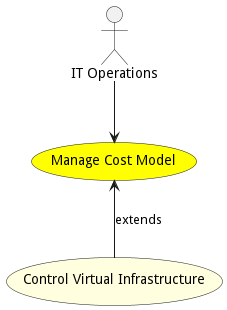

The diagram above was rendered by PlantUML. Its source (embedded in the PNG):
@startuml


usecase "Manage Cost Model" as ManageCostModel #yellow

Actor "IT Operations" as ITOperations

ITOperations --> ManageCostModel





usecase "Control Virtual Infrastructure" as ControlVirtualInfrastructure #lightyellow

ManageCostModel <-- ControlVirtualInfrastructure : extends







@enduml